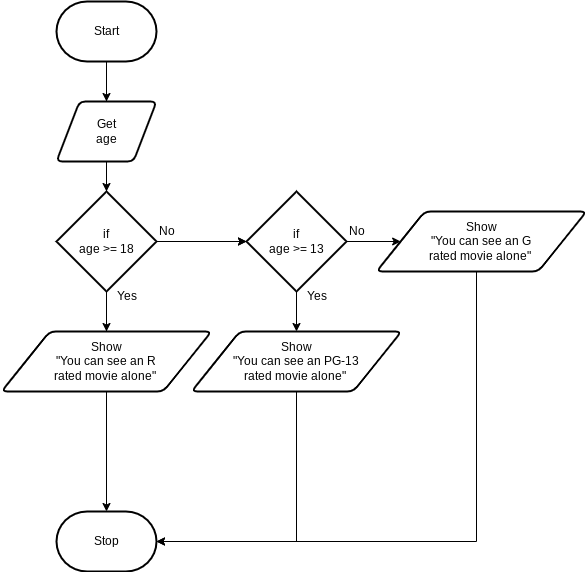

The diagram above was exported from draw.io. Its source (the exported page's mxGraphModel, read from the mxfile embedded in the PNG):
<mxGraphModel dx="1086" dy="692" grid="1" gridSize="10" guides="1" tooltips="1" connect="1" arrows="1" fold="1" page="1" pageScale="1" pageWidth="850" pageHeight="1100" math="0" shadow="0">
  <root>
    <mxCell id="0" />
    <mxCell id="1" parent="0" />
    <mxCell id="4" style="edgeStyle=orthogonalEdgeStyle;html=1;rounded=0;startArrow=none;entryX=0.5;entryY=0;entryDx=0;entryDy=0;entryPerimeter=0;" parent="1" source="10" target="3" edge="1">
      <mxGeometry relative="1" as="geometry" />
    </mxCell>
    <mxCell id="15" style="edgeStyle=none;html=1;entryX=0.5;entryY=0;entryDx=0;entryDy=0;" parent="1" source="2" target="7" edge="1">
      <mxGeometry relative="1" as="geometry" />
    </mxCell>
    <mxCell id="2" value="Start" style="strokeWidth=2;html=1;shape=mxgraph.flowchart.terminator;whiteSpace=wrap;" parent="1" vertex="1">
      <mxGeometry x="230" y="100" width="100" height="60" as="geometry" />
    </mxCell>
    <mxCell id="3" value="Stop" style="strokeWidth=2;html=1;shape=mxgraph.flowchart.terminator;whiteSpace=wrap;" parent="1" vertex="1">
      <mxGeometry x="230" y="610" width="100" height="60" as="geometry" />
    </mxCell>
    <mxCell id="6" value="" style="edgeStyle=orthogonalEdgeStyle;html=1;rounded=0;endArrow=none;startArrow=none;" parent="1" source="7" target="5" edge="1">
      <mxGeometry relative="1" as="geometry">
        <mxPoint x="280" y="160" as="sourcePoint" />
        <mxPoint x="280" y="450" as="targetPoint" />
      </mxGeometry>
    </mxCell>
    <mxCell id="18" style="edgeStyle=none;html=1;" parent="1" source="5" target="10" edge="1">
      <mxGeometry relative="1" as="geometry" />
    </mxCell>
    <mxCell id="19" style="edgeStyle=none;html=1;" parent="1" source="5" target="13" edge="1">
      <mxGeometry relative="1" as="geometry" />
    </mxCell>
    <mxCell id="27" value="" style="edgeStyle=elbowEdgeStyle;rounded=0;html=1;" parent="1" source="5" target="13" edge="1">
      <mxGeometry relative="1" as="geometry" />
    </mxCell>
    <mxCell id="5" value="if&lt;br&gt;age &amp;gt;= 18" style="strokeWidth=2;html=1;shape=mxgraph.flowchart.decision;whiteSpace=wrap;" parent="1" vertex="1">
      <mxGeometry x="230" y="290" width="100" height="100" as="geometry" />
    </mxCell>
    <mxCell id="8" value="" style="edgeStyle=orthogonalEdgeStyle;html=1;rounded=0;endArrow=none;" parent="1" source="2" target="7" edge="1">
      <mxGeometry relative="1" as="geometry">
        <mxPoint x="280" y="160" as="sourcePoint" />
        <mxPoint x="280" y="270" as="targetPoint" />
      </mxGeometry>
    </mxCell>
    <mxCell id="16" style="edgeStyle=none;html=1;" parent="1" source="7" target="5" edge="1">
      <mxGeometry relative="1" as="geometry" />
    </mxCell>
    <mxCell id="7" value="Get&lt;br&gt;age" style="shape=parallelogram;html=1;strokeWidth=2;perimeter=parallelogramPerimeter;whiteSpace=wrap;rounded=1;arcSize=12;size=0.23;" parent="1" vertex="1">
      <mxGeometry x="230" y="200" width="100" height="60" as="geometry" />
    </mxCell>
    <mxCell id="11" value="" style="edgeStyle=orthogonalEdgeStyle;html=1;rounded=0;startArrow=none;entryX=0.5;entryY=0;entryDx=0;entryDy=0;entryPerimeter=0;endArrow=none;" parent="1" source="5" target="10" edge="1">
      <mxGeometry relative="1" as="geometry">
        <mxPoint x="280" y="370" as="sourcePoint" />
        <mxPoint x="280" y="490" as="targetPoint" />
      </mxGeometry>
    </mxCell>
    <mxCell id="10" value="Show&lt;br&gt;&quot;You can see an R &lt;br&gt;rated movie alone&quot;&amp;nbsp;" style="shape=parallelogram;html=1;strokeWidth=2;perimeter=parallelogramPerimeter;whiteSpace=wrap;rounded=1;arcSize=12;size=0.23;" parent="1" vertex="1">
      <mxGeometry x="175" y="430" width="210" height="60" as="geometry" />
    </mxCell>
    <mxCell id="26" style="edgeStyle=elbowEdgeStyle;rounded=0;html=1;entryX=1;entryY=0.5;entryDx=0;entryDy=0;entryPerimeter=0;exitX=0.5;exitY=1;exitDx=0;exitDy=0;" parent="1" source="12" target="3" edge="1">
      <mxGeometry relative="1" as="geometry">
        <Array as="points">
          <mxPoint x="470" y="560" />
        </Array>
      </mxGeometry>
    </mxCell>
    <mxCell id="12" value="Show&lt;br&gt;&quot;You can see an PG-13&lt;br&gt;rated movie alone&quot;&amp;nbsp;" style="shape=parallelogram;html=1;strokeWidth=2;perimeter=parallelogramPerimeter;whiteSpace=wrap;rounded=1;arcSize=12;size=0.23;" parent="1" vertex="1">
      <mxGeometry x="365" y="430" width="210" height="60" as="geometry" />
    </mxCell>
    <mxCell id="21" style="edgeStyle=none;html=1;entryX=0.5;entryY=0;entryDx=0;entryDy=0;" parent="1" source="13" target="12" edge="1">
      <mxGeometry relative="1" as="geometry" />
    </mxCell>
    <mxCell id="22" style="edgeStyle=none;html=1;" parent="1" source="13" target="14" edge="1">
      <mxGeometry relative="1" as="geometry" />
    </mxCell>
    <mxCell id="13" value="if&lt;br&gt;age &amp;gt;= 13" style="strokeWidth=2;html=1;shape=mxgraph.flowchart.decision;whiteSpace=wrap;" parent="1" vertex="1">
      <mxGeometry x="420" y="290" width="100" height="100" as="geometry" />
    </mxCell>
    <mxCell id="25" style="edgeStyle=elbowEdgeStyle;rounded=0;html=1;exitX=0.5;exitY=1;exitDx=0;exitDy=0;entryX=1;entryY=0.5;entryDx=0;entryDy=0;entryPerimeter=0;" parent="1" source="14" target="3" edge="1">
      <mxGeometry relative="1" as="geometry">
        <mxPoint x="340" y="630" as="targetPoint" />
        <Array as="points">
          <mxPoint x="650" y="500" />
        </Array>
      </mxGeometry>
    </mxCell>
    <mxCell id="14" value="Show&lt;br&gt;&quot;You can see an G&lt;br&gt;rated movie alone&quot;&amp;nbsp;" style="shape=parallelogram;html=1;strokeWidth=2;perimeter=parallelogramPerimeter;whiteSpace=wrap;rounded=1;arcSize=12;size=0.23;" parent="1" vertex="1">
      <mxGeometry x="550" y="310" width="210" height="60" as="geometry" />
    </mxCell>
    <mxCell id="28" value="No" style="text;html=1;align=center;verticalAlign=middle;resizable=0;points=[];autosize=1;strokeColor=none;fillColor=none;" parent="1" vertex="1">
      <mxGeometry x="320" y="315" width="40" height="30" as="geometry" />
    </mxCell>
    <mxCell id="29" value="No" style="text;html=1;align=center;verticalAlign=middle;resizable=0;points=[];autosize=1;strokeColor=none;fillColor=none;" parent="1" vertex="1">
      <mxGeometry x="510" y="315" width="40" height="30" as="geometry" />
    </mxCell>
    <mxCell id="30" value="Yes" style="text;html=1;align=center;verticalAlign=middle;resizable=0;points=[];autosize=1;strokeColor=none;fillColor=none;" parent="1" vertex="1">
      <mxGeometry x="280" y="380" width="40" height="30" as="geometry" />
    </mxCell>
    <mxCell id="31" value="Yes" style="text;html=1;align=center;verticalAlign=middle;resizable=0;points=[];autosize=1;strokeColor=none;fillColor=none;" parent="1" vertex="1">
      <mxGeometry x="470" y="380" width="40" height="30" as="geometry" />
    </mxCell>
  </root>
</mxGraphModel>